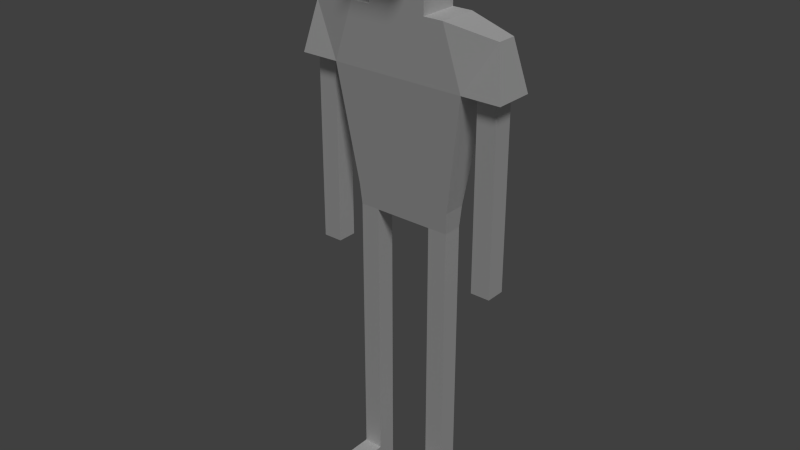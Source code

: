# Source: Male_Player.blend  (saved by Blender 2.76.0; exported with 4.5.12 LTS)
import bpy
from mathutils import Matrix  # noqa: F401  (used for matrix-valued properties, if any)

bpy.ops.wm.read_factory_settings(use_empty=True)
scene = bpy.context.scene
scene.name = 'Scene'

# ---- collections
col_collection_1 = bpy.data.collections.new('Collection 1'); scene.collection.children.link(col_collection_1)

# ---- materials (node trees are filled in below, after node groups)
mat_player_material = bpy.data.materials.new('Player Material')
mat_player_material.alpha_threshold = 0.0
mat_player_material.use_transparent_shadow = False
mat_player_material.roughness = 0.5

# ---- material node trees

# ---- world
world_world = bpy.data.worlds.new('World'); scene.world = world_world
world_world.color = (0.05088, 0.05088, 0.05088)
world_world.use_sun_shadow = False
world_world.sun_shadow_jitter_overblur = 0.0
world_world.cycles.sampling_method = 'MANUAL'
world_world.cycles.sample_map_resolution = 256

# ---- lights
light_lamp = bpy.data.lights.new('Lamp', 'SUN')
light_lamp.transmission_factor = 0.0
light_lamp.cutoff_distance = 30.0
light_lamp.angle = 0.1993
light_lamp.energy = 1.0
light_lamp.shadow_buffer_clip_start = 1.001
light_lamp.shadow_soft_size = 0.1
light_lamp.shadow_cascade_max_distance = 1000.0
light_lamp.cycles.use_multiple_importance_sampling = False

# ---- meshes
me_player = bpy.data.meshes.new('Player')
me_player.from_pydata([(0.5, -0.1, -1.0), (0.5, -0.2, 1.0), (0.5, 0.1, -1.0), (0.5, 0.2, 1.0), (0.3, -0.2, 1.0), (0.2, -0.1, 1.9), (0.3, 0.2, 1.0), (0.2, 0.1, 1.9), (1.1, -0.2, 0.4), (1.0, -0.1, 0.9), (1.1, 0.2, 0.4), (1.0, 0.1, 0.9), (-0.3, -0.5, 1.58), (-0.3, -0.5, 1.6), (0.3, -0.2, 1.58), (0.3, -0.2, 1.6), (0.3, -0.1, -4.0), (0.3, -0.1, -1.0), (0.3, 0.1, -4.0), (0.3, 0.1, -1.0), (0.5, -0.1, -4.0), (0.5, 0.1, -4.0), (0.7, 0.2, 0.4), (0.7, -0.2, 0.4), (0.8, -0.1, -1.5), (0.8, -0.1, 0.4), (0.8, 0.1, -1.5), (0.8, 0.1, 0.4), (1.0, -0.1, -1.5), (1.0, -0.1, 0.4), (1.0, 0.1, -1.5), (1.0, 0.1, 0.4), (0.3, -0.1, -2.5), (0.3, 0.1, -2.5), (0.5, 0.1, -2.5), (0.5, -0.1, -2.5), (0.3, 0.1, -3.8), (0.5, 0.1, -3.8), (0.5, -0.1, -3.8), (0.3, -0.1, -3.8), (0.5, -0.5, -3.8), (0.5, -0.5, -4.0), (0.3, -0.5, -4.0), (0.3, -0.5, -3.8), (0.3, 0.2, 1.6), (-0.5, -0.1, -1.0), (-0.5, -0.2, 1.0), (-0.5, 0.1, -1.0), (-0.5, 0.2, 1.0), (-0.3, -0.2, 1.0), (-0.2, -0.1, 1.9), (-0.3, 0.2, 1.0), (-0.2, 0.1, 1.9), (-1.1, -0.2, 0.4), (-1.0, -0.1, 0.9), (-1.1, 0.2, 0.4), (-1.0, 0.1, 0.9), (0.3, -0.5, 1.58), (0.3, -0.5, 1.6), (-0.3, -0.2, 1.58), (-0.3, -0.2, 1.6), (-0.3, -0.1, -4.0), (-0.3, -0.1, -1.0), (-0.3, 0.1, -4.0), (-0.3, 0.1, -1.0), (-0.5, -0.1, -4.0), (-0.5, 0.1, -4.0), (-0.7, 0.2, 0.4), (-0.7, -0.2, 0.4), (-0.8, -0.1, -1.5), (-0.8, -0.1, 0.4), (-0.8, 0.1, -1.5), (-0.8, 0.1, 0.4), (-1.0, -0.1, -1.5), (-1.0, -0.1, 0.4), (-1.0, 0.1, -1.5), (-1.0, 0.1, 0.4), (-0.3, -0.1, -2.5), (-0.3, 0.1, -2.5), (-0.5, 0.1, -2.5), (-0.5, -0.1, -2.5), (-0.3, 0.1, -3.8), (-0.5, 0.1, -3.8), (-0.5, -0.1, -3.8), (-0.3, -0.1, -3.8), (-0.5, -0.5, -3.8), (-0.5, -0.5, -4.0), (-0.3, -0.5, -4.0), (-0.3, -0.5, -3.8), (-0.3, 0.2, 1.6), (0.3, 0.2, 1.58), (-0.3, 0.2, 1.58), (0.42, -0.2, 0.4), (0.42, 0.2, 0.4), (-0.42, -0.2, 0.4), (-0.42, 0.2, 0.4), (-0.8, -0.1, -0.36), (-0.8, 0.1, -0.36), (-1.0, 0.1, -0.36), (-1.0, -0.1, -0.36), (0.8, -0.1, -0.36), (0.8, 0.1, -0.36), (1.0, 0.1, -0.36), (1.0, -0.1, -0.36), (0.5154, 0.1154, -0.785), (0.5154, -0.1154, -0.785), (-0.5154, 0.1154, -0.785), (-0.5154, -0.1154, -0.785), (-0.3031, 0.2154, -0.785), (0.3031, -0.1154, -0.785), (0.3031, 0.2154, -0.785), (-0.3031, -0.1154, -0.785)], [], [(108, 106, 67, 95), (104, 105, 0, 2), (11, 9, 8, 10), (60, 59, 12, 13), (15, 60, 13, 58), (39, 36, 18, 16), (36, 37, 21, 18), (37, 38, 20, 21), (20, 38, 40, 41), (16, 18, 21, 20), (100, 101, 26, 24), (101, 102, 30, 26), (102, 103, 28, 30), (103, 100, 24, 28), (24, 26, 30, 28), (17, 19, 33, 32), (3, 11, 10, 22), (9, 1, 23, 8), (23, 22, 10, 8), (9, 11, 3, 1), (0, 17, 32, 35), (2, 0, 35, 34), (19, 2, 34, 33), (35, 32, 39, 38), (34, 35, 38, 37), (33, 34, 37, 36), (32, 33, 36, 39), (40, 43, 42, 41), (38, 39, 43, 40), (39, 16, 42, 43), (16, 20, 41, 42), (44, 90, 91, 89), (44, 89, 52, 7), (7, 5, 15, 44), (57, 58, 13, 12), (106, 47, 45, 107), (56, 55, 53, 54), (6, 51, 91, 90), (84, 61, 63, 81), (81, 63, 66, 82), (82, 66, 65, 83), (65, 86, 85, 83), (61, 65, 66, 63), (96, 69, 71, 97), (97, 71, 75, 98), (98, 75, 73, 99), (99, 73, 69, 96), (69, 73, 75, 71), (62, 77, 78, 64), (48, 67, 55, 56), (54, 53, 68, 46), (68, 53, 55, 67), (54, 46, 48, 56), (45, 80, 77, 62), (47, 79, 80, 45), (64, 78, 79, 47), (80, 83, 84, 77), (79, 82, 83, 80), (78, 81, 82, 79), (77, 84, 81, 78), (85, 86, 87, 88), (83, 85, 88, 84), (84, 88, 87, 61), (61, 87, 86, 65), (60, 15, 5, 50), (52, 89, 60, 50), (64, 19, 17, 62), (59, 14, 57, 12), (90, 14, 4, 6), (91, 51, 49, 59), (89, 91, 59, 60), (44, 15, 14, 90), (110, 108, 95, 93), (104, 110, 93, 22), (111, 62, 17, 109), (109, 17, 0, 105), (50, 5, 7, 52), (1, 3, 6, 4), (3, 22, 93, 6), (1, 4, 92, 23), (6, 93, 95, 51), (14, 15, 58, 57), (49, 46, 68, 94), (51, 95, 67, 48), (49, 51, 48, 46), (107, 45, 62, 111), (74, 99, 96, 70), (76, 98, 99, 74), (72, 97, 98, 76), (70, 96, 97, 72), (29, 25, 100, 103), (31, 29, 103, 102), (27, 31, 102, 101), (25, 27, 101, 100), (59, 49, 4, 14), (94, 92, 4, 49), (68, 107, 111, 94), (92, 109, 105, 23), (94, 111, 109, 92), (2, 19, 110, 104), (19, 64, 108, 110), (67, 106, 107, 68), (22, 23, 105, 104), (64, 47, 106, 108)])
_uv = me_player.uv_layers.new(name='UVMap')
_uv.uv.foreach_set('vector', [0.6758, 0.2864, 0.6758, 0.3243, 0.4643, 0.3395, 0.4643, 0.2894, 0.6279, 0.4671, 0.5867, 0.4671, 0.5894, 0.4288, 0.6251, 0.4288, 0.5894, 0.8214, 0.6251, 0.8214, 0.643, 0.9111, 0.5715, 0.9111, 0.2858, 0.536, 0.2858, 0.5324, 0.3394, 0.5324, 0.3394, 0.536, 0.9821, 0.8754, 0.9821, 0.9826, 0.9286, 0.9826, 0.9286, 0.8754, 0.03572, 0.4645, 2.661e-09, 0.4645, 0.0, 0.4288, 0.03572, 0.4288, 0.5001, 0.4645, 0.4644, 0.4645, 0.4644, 0.4288, 0.5001, 0.4288, 0.2143, 0.4645, 0.1786, 0.4645, 0.1786, 0.4288, 0.2143, 0.4288, 0.1786, 0.4288, 0.1786, 0.4645, 0.1072, 0.4645, 0.1072, 0.4288, 0.9643, 0.1787, 0.9643, 0.1429, 1.0, 0.1429, 1.0, 0.1787, 0.3572, 0.7257, 0.3929, 0.7257, 0.3929, 0.9293, 0.3572, 0.9293, 0.8214, 0.6717, 0.8571, 0.6717, 0.8571, 0.8753, 0.8214, 0.8753, 0.9643, 0.7396, 0.9286, 0.7396, 0.9286, 0.536, 0.9643, 0.536, 0.7857, 0.6717, 0.8214, 0.6717, 0.8214, 0.8753, 0.7857, 0.8753, 0.5358, 0.9648, 0.5001, 0.9648, 0.5001, 0.929, 0.5358, 0.929, 0.03572, 0.9647, 3.992e-08, 0.9647, 1.996e-08, 0.6967, 0.03572, 0.6967, 0.3571, 0.1251, 0.3749, 0.01787, 0.4643, 0.0, 0.4643, 0.08933, 0.01777, 0.4109, 2.129e-08, 0.3037, 0.1072, 0.3395, 0.1072, 0.4288, 0.9286, 0.9647, 0.8571, 0.9647, 0.8571, 0.8753, 0.9286, 0.8753, 0.7678, 0.9285, 0.7321, 0.9285, 0.7142, 0.8213, 0.7857, 0.8213, 0.5358, 0.4288, 0.5715, 0.4288, 0.5715, 0.6968, 0.5358, 0.6968, 0.2143, 0.9647, 0.1786, 0.9647, 0.1786, 0.6967, 0.2143, 0.6967, 0.5001, 0.9648, 0.4644, 0.9648, 0.4644, 0.6968, 0.5001, 0.6968, 0.5358, 0.6968, 0.5715, 0.6968, 0.5715, 0.929, 0.5358, 0.929, 0.2143, 0.6967, 0.1786, 0.6967, 0.1786, 0.4645, 0.2143, 0.4645, 0.5001, 0.6968, 0.4644, 0.6968, 0.4644, 0.4645, 0.5001, 0.4645, 0.03572, 0.6967, 1.996e-08, 0.6967, 2.661e-09, 0.4645, 0.03572, 0.4645, 0.3215, 0.9293, 0.3572, 0.9293, 0.3572, 0.965, 0.3215, 0.965, 0.6073, 0.9111, 0.643, 0.9111, 0.643, 0.9826, 0.6073, 0.9826, 0.03572, 0.4645, 0.03572, 0.4288, 0.1072, 0.4288, 0.1072, 0.4645, 0.9643, 0.1787, 1.0, 0.1787, 1.0, 0.2501, 0.9643, 0.2501, 0.3215, 0.6436, 0.3215, 0.6472, 0.2143, 0.6472, 0.2143, 0.6436, 0.3215, 0.6436, 0.2143, 0.6436, 0.2322, 0.5899, 0.3036, 0.5899, 0.3572, 0.4288, 0.3929, 0.4288, 0.4108, 0.4827, 0.3394, 0.4827, 0.6787, 0.4288, 0.6823, 0.4288, 0.6823, 0.536, 0.6787, 0.536, 0.7293, 0.5742, 0.7321, 0.5359, 0.7678, 0.5359, 0.7706, 0.5742, 0.2322, 0.9476, 0.2143, 0.858, 0.2858, 0.858, 0.2679, 0.9476, 0.3215, 0.7508, 0.2143, 0.7508, 0.2143, 0.6472, 0.3215, 0.6472, 0.75, 0.5002, 0.75, 0.5359, 0.7142, 0.5359, 0.7142, 0.5002, 0.9643, 0.5002, 0.9643, 0.536, 0.9286, 0.536, 0.9286, 0.5002, 0.8214, 0.03573, 0.8214, 0.0, 0.8571, 0.0, 0.8571, 0.03573, 0.8571, 0.0, 0.9286, 0.0, 0.9286, 0.03573, 0.8571, 0.03573, 0.3215, 0.8937, 0.2858, 0.8937, 0.2858, 0.858, 0.3215, 0.858, 0.3929, 0.7935, 0.3929, 0.5899, 0.4287, 0.5899, 0.4287, 0.7935, 0.8571, 0.7395, 0.8571, 0.5359, 0.8928, 0.5359, 0.8928, 0.7395, 0.3572, 0.7257, 0.3572, 0.9293, 0.3215, 0.9293, 0.3215, 0.7257, 0.6787, 0.5646, 0.6787, 0.7682, 0.643, 0.7682, 0.643, 0.5646, 0.7857, 0.9285, 0.7857, 0.9643, 0.75, 0.9643, 0.75, 0.9285, 0.75, 0.0, 0.75, 0.2679, 0.7142, 0.2679, 0.7142, 0.0, 0.3571, 0.3037, 0.4643, 0.3395, 0.4643, 0.4288, 0.3749, 0.4109, 0.01777, 0.01787, 0.1072, 0.0, 0.1072, 0.08933, 0.0, 0.1251, 0.8571, 0.8753, 0.8571, 0.9647, 0.7857, 0.9647, 0.7857, 0.8753, 0.5894, 0.8214, 0.5715, 0.7142, 0.643, 0.7142, 0.6251, 0.8214, 0.5358, 0.4288, 0.5358, 0.6968, 0.5001, 0.6968, 0.5001, 0.4288, 0.8214, 0.5359, 0.8214, 0.2679, 0.8571, 0.2679, 0.8571, 0.5359, 0.9643, 0.0, 0.9643, 0.268, 0.9286, 0.268, 0.9286, 0.0, 0.5358, 0.6968, 0.5358, 0.929, 0.5001, 0.929, 0.5001, 0.6968, 0.8214, 0.2679, 0.8214, 0.03573, 0.8571, 0.03573, 0.8571, 0.2679, 0.9643, 0.268, 0.9643, 0.5002, 0.9286, 0.5002, 0.9286, 0.268, 0.75, 0.2679, 0.75, 0.5002, 0.7142, 0.5002, 0.7142, 0.2679, 0.5715, 0.929, 0.5715, 0.9648, 0.5358, 0.9648, 0.5358, 0.929, 0.5715, 0.9826, 0.5715, 0.9111, 0.6073, 0.9111, 0.6073, 0.9826, 0.75, 0.5002, 0.8214, 0.5002, 0.8214, 0.5359, 0.75, 0.5359, 0.3215, 0.8937, 0.3215, 0.9652, 0.2858, 0.9652, 0.2858, 0.8937, 0.6967, 0.7682, 0.6967, 0.8754, 0.643, 0.8576, 0.643, 0.7861, 0.2322, 0.5899, 0.2143, 0.536, 0.2858, 0.536, 0.2679, 0.5899, 0.9643, 0.1429, 0.9643, 0.0, 1.0, 0.0, 1.0, 0.1429, 0.643, 0.9826, 0.643, 0.8754, 0.6966, 0.8754, 0.6966, 0.9826, 0.3394, 0.4863, 0.4108, 0.4863, 0.4108, 0.5899, 0.3394, 0.5899, 0.2143, 0.5324, 0.2143, 0.4288, 0.2858, 0.4288, 0.2858, 0.5324, 0.2143, 0.536, 0.2143, 0.5324, 0.2858, 0.5324, 0.2858, 0.536, 0.3394, 0.4827, 0.4108, 0.4827, 0.4108, 0.4863, 0.3394, 0.4863, 0.6758, 0.1424, 0.6758, 0.2864, 0.4643, 0.2894, 0.4643, 0.1394, 0.6758, 0.1045, 0.6758, 0.1424, 0.4643, 0.1394, 0.4643, 0.08933, 0.3187, 0.1424, 0.3571, 0.1429, 0.3571, 0.2859, 0.3187, 0.2864, 0.3187, 0.2864, 0.3571, 0.2859, 0.3571, 0.3216, 0.3187, 0.3243, 0.7142, 1.0, 0.7142, 0.9285, 0.75, 0.9285, 0.75, 1.0, 0.7857, 0.8213, 0.7142, 0.8213, 0.7142, 0.7856, 0.7857, 0.7856, 0.3571, 0.1251, 0.4643, 0.08933, 0.4643, 0.1394, 0.3571, 0.1608, 2.129e-08, 0.3037, 1.065e-08, 0.268, 0.1072, 0.2894, 0.1072, 0.3395, 0.3571, 0.1608, 0.4643, 0.1394, 0.4643, 0.2894, 0.3571, 0.268, 0.4108, 0.4863, 0.4108, 0.4827, 0.4644, 0.4827, 0.4644, 0.4863, 1.065e-08, 0.1608, 0.0, 0.1251, 0.1072, 0.08933, 0.1072, 0.1394, 0.3571, 0.268, 0.4643, 0.2894, 0.4643, 0.3395, 0.3571, 0.3037, 0.5715, 0.6785, 0.643, 0.6785, 0.643, 0.7142, 0.5715, 0.7142, 0.3187, 0.1045, 0.3571, 0.1072, 0.3571, 0.1429, 0.3187, 0.1424, 0.6787, 0.4288, 0.6787, 0.5646, 0.643, 0.5646, 0.643, 0.4288, 0.3572, 0.5899, 0.3572, 0.7257, 0.3215, 0.7257, 0.3215, 0.5899, 0.8571, 0.8753, 0.8571, 0.7395, 0.8928, 0.7395, 0.8928, 0.8753, 0.3929, 0.9293, 0.3929, 0.7935, 0.4287, 0.7935, 0.4287, 0.9293, 0.7857, 0.5359, 0.8214, 0.5359, 0.8214, 0.6717, 0.7857, 0.6717, 0.9643, 0.8754, 0.9286, 0.8754, 0.9286, 0.7396, 0.9643, 0.7396, 0.8214, 0.5359, 0.8571, 0.5359, 0.8571, 0.6717, 0.8214, 0.6717, 0.3572, 0.5899, 0.3929, 0.5899, 0.3929, 0.7257, 0.3572, 0.7257, 0.3179, 0.858, 0.2143, 0.858, 0.2143, 0.7508, 0.3179, 0.7508, 0.1072, 0.1394, 0.1072, 0.2894, 1.065e-08, 0.268, 1.065e-08, 0.1608, 0.1072, 0.08933, 0.3187, 0.1045, 0.3187, 0.1424, 0.1072, 0.1394, 0.1072, 0.2894, 0.3187, 0.2864, 0.3187, 0.3243, 0.1072, 0.3395, 0.1072, 0.1394, 0.3187, 0.1424, 0.3187, 0.2864, 0.1072, 0.2894, 0.7142, 0.1072, 0.7142, 0.1429, 0.6758, 0.1424, 0.6758, 0.1045, 0.7142, 0.1429, 0.7142, 0.2859, 0.6758, 0.2864, 0.6758, 0.1424, 0.7142, 0.7856, 0.7293, 0.5742, 0.7706, 0.5742, 0.7857, 0.7856, 0.643, 0.6785, 0.5715, 0.6785, 0.5867, 0.4671, 0.6279, 0.4671, 0.7142, 0.2859, 0.7142, 0.3216, 0.6758, 0.3243, 0.6758, 0.2864])
me_player.materials.append(mat_player_material)
me_player.use_remesh_preserve_volume = False
me_player.use_remesh_preserve_attributes = False
me_player.use_mirror_vertex_groups = False
me_player.update()

# ---- objects
ob_player_male = bpy.data.objects.new('Player.Male', me_player)
ob_lamp = bpy.data.objects.new('Lamp', light_lamp)

# ---- transforms, parenting, visibility, modifiers, constraints
ob_player_male.location = (0.0, 0.0, 4.0)
ob_player_male.lineart.crease_threshold = 0.0
ob_lamp.location = (6.0, -6.0, 6.0)
ob_lamp.rotation_euler = (0.6503, 0.05522, 0.7319)
ob_lamp.lock_rotations_4d = False
ob_lamp.empty_display_type = 'ARROWS'
ob_lamp.color = (0.0, 0.0, 0.0, 0.0)
ob_lamp.hide_viewport = True
ob_lamp.lineart.crease_threshold = 0.0
_c = ob_lamp.constraints.new('TRACK_TO'); _c.name = 'AutoTrack'

# ---- collection membership
col_collection_1.objects.link(ob_player_male)
col_collection_1.objects.link(ob_lamp)

# ---- scene / render settings (as saved in the file)
scene.frame_start = 1; scene.frame_end = 250; scene.frame_set(0)
scene.render.engine = 'BLENDER_EEVEE_NEXT'
scene.render.resolution_percentage = 50
scene.render.dither_intensity = 0.0
scene.cycles.use_denoising = False
scene.cycles.samples = 10
scene.cycles.sampling_pattern = 'TABULATED_SOBOL'
scene.cycles.light_sampling_threshold = 0.0
scene.cycles.use_adaptive_sampling = False
scene.cycles.use_light_tree = False
scene.cycles.blur_glossy = 0.0
scene.cycles.pixel_filter_type = 'GAUSSIAN'
scene.cycles.sample_clamp_indirect = 0.0
scene.view_settings.view_transform = 'Standard'
bpy.context.view_layer.update()

# ---- added for rendering (the .blend has no active camera): camera
cam_auto = bpy.data.cameras.new('AutoCamera')
cam_auto.lens = 50.0
cam_auto.sensor_width = 36.0
cam_auto.clip_end = 1000.0
ob_auto_camera = bpy.data.objects.new('AutoCamera', cam_auto)
scene.collection.objects.link(ob_auto_camera)
ob_auto_camera.location = (5.86345, -7.17846, 7.64076)
ob_auto_camera.rotation_euler = (1.09748, -7.21219e-08, 0.694738)
scene.camera = ob_auto_camera
bpy.context.view_layer.update()
